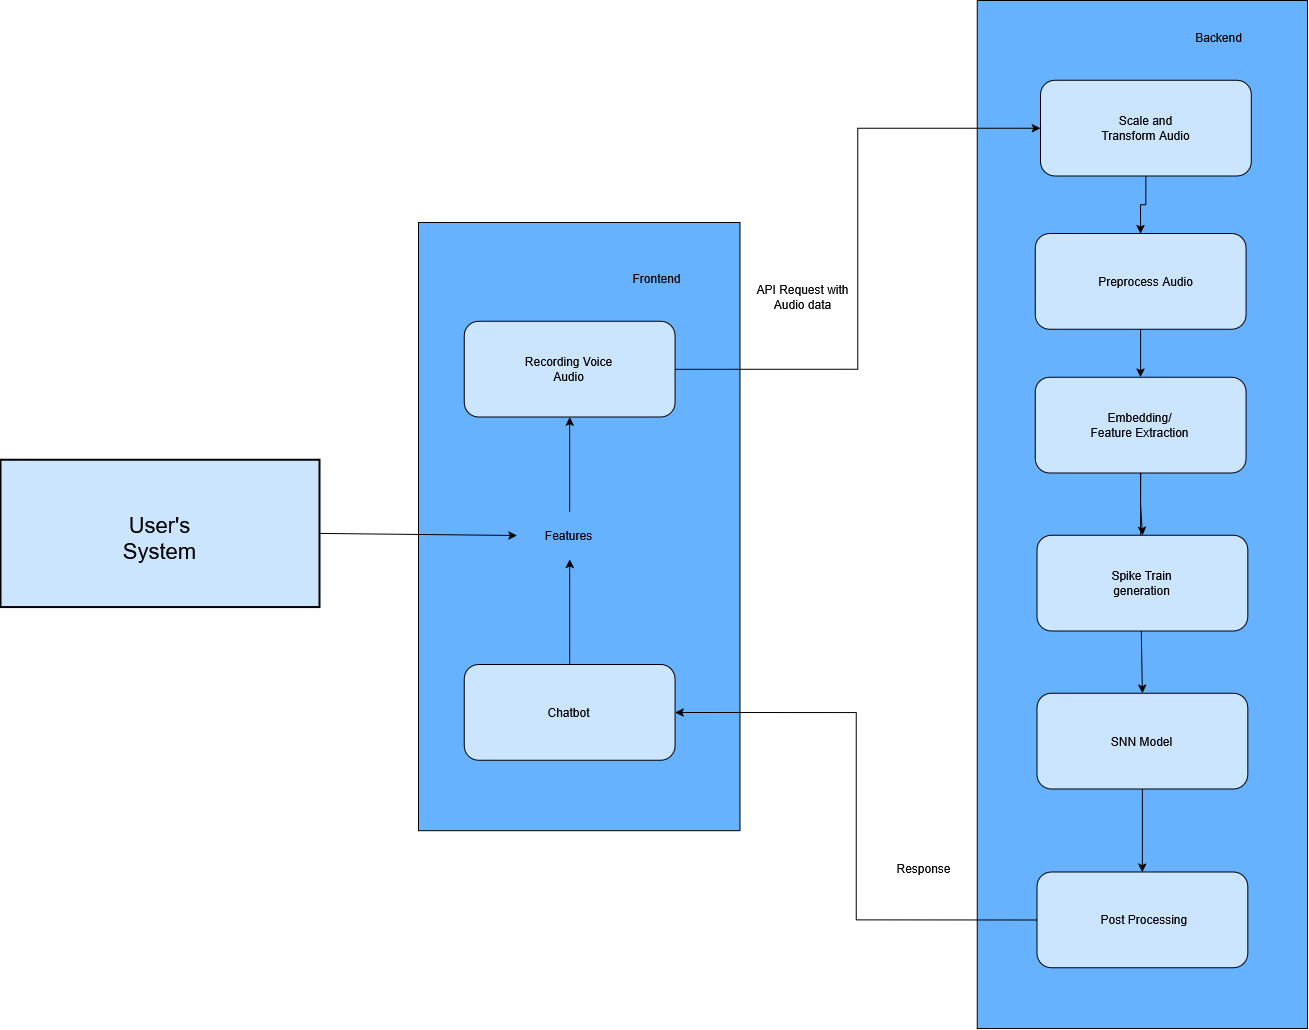

The diagram above was exported from draw.io. Its source (the exported page's mxGraphModel, read from the mxfile embedded in the PNG):
<mxGraphModel dx="6040" dy="2257" grid="0" gridSize="4" guides="1" tooltips="1" connect="1" arrows="1" fold="1" page="1" pageScale="1" pageWidth="3300" pageHeight="4681" background="light-dark(#FFFFFF,#FFFFFF)" math="0" shadow="0">
  <root>
    <mxCell id="0" />
    <mxCell id="1" parent="0" />
    <mxCell id="XGrM6m303_9QulTKRG72-5" value="" style="group" vertex="1" connectable="0" parent="1">
      <mxGeometry x="-2580" y="1369" width="1307" height="1028" as="geometry" />
    </mxCell>
    <mxCell id="YVRsDcw5CAOXKjzPDdcJ-3" value="" style="rounded=0;whiteSpace=wrap;html=1;fillColor=light-dark(#0050EF,#66B2FF);fontColor=#ffffff;strokeColor=light-dark(#000000,#000000);" parent="XGrM6m303_9QulTKRG72-5" vertex="1">
      <mxGeometry x="418.09946236559136" y="221.88198757763973" width="321.47983870967744" height="608.1801242236024" as="geometry" />
    </mxCell>
    <mxCell id="9FqVPCCP_ghN0OtaxRkr-1" value="" style="rounded=0;whiteSpace=wrap;html=1;fillColor=light-dark(#0050EF,#CCE5FF);fontColor=#ffffff;strokeColor=light-dark(#000000,#000000);strokeWidth=2;movable=1;resizable=1;rotatable=1;deletable=1;editable=1;locked=0;connectable=1;container=0;" parent="XGrM6m303_9QulTKRG72-5" vertex="1">
      <mxGeometry y="459.2637888198758" width="318.96772849462366" height="147.32006211180126" as="geometry" />
    </mxCell>
    <mxCell id="XZPmaoo5Gz0Niv0LiMXQ-1" value="&lt;span style=&quot;color: light-dark(rgb(0, 0, 0), rgb(0, 0, 0));&quot;&gt;&lt;font style=&quot;font-size: 22px;&quot;&gt;User's System&lt;/font&gt;&lt;/span&gt;" style="text;html=1;align=center;verticalAlign=middle;whiteSpace=wrap;rounded=0;movable=1;resizable=1;rotatable=1;deletable=1;editable=1;locked=0;connectable=1;container=0;" parent="XGrM6m303_9QulTKRG72-5" vertex="1">
      <mxGeometry x="97.21777398167184" y="498.3964285714284" width="124.53676704274592" height="78.63242236024843" as="geometry" />
    </mxCell>
    <mxCell id="YVRsDcw5CAOXKjzPDdcJ-2" value="" style="endArrow=classic;html=1;rounded=0;strokeColor=light-dark(#000000,#000000);exitX=1;exitY=0.5;exitDx=0;exitDy=0;entryX=0;entryY=0.5;entryDx=0;entryDy=0;" parent="XGrM6m303_9QulTKRG72-5" source="9FqVPCCP_ghN0OtaxRkr-1" target="YVRsDcw5CAOXKjzPDdcJ-8" edge="1">
      <mxGeometry width="50" height="50" relative="1" as="geometry">
        <mxPoint x="38.64784946236559" y="777.3850931677018" as="sourcePoint" />
        <mxPoint x="463.7741935483871" y="534.9931087116998" as="targetPoint" />
        <Array as="points" />
      </mxGeometry>
    </mxCell>
    <mxCell id="YVRsDcw5CAOXKjzPDdcJ-14" value="" style="rounded=0;whiteSpace=wrap;html=1;fillColor=light-dark(#0050EF,#66B2FF);fontColor=#ffffff;strokeColor=light-dark(#000000,#000000);" parent="XGrM6m303_9QulTKRG72-5" vertex="1">
      <mxGeometry x="976.7365591397848" width="330.26344086021504" height="1028" as="geometry" />
    </mxCell>
    <mxCell id="YVRsDcw5CAOXKjzPDdcJ-8" value="&lt;span style=&quot;color: light-dark(rgb(0, 0, 0), rgb(0, 0, 0));&quot;&gt;Features&lt;/span&gt;" style="text;html=1;whiteSpace=wrap;strokeColor=none;fillColor=none;align=center;verticalAlign=middle;rounded=0;" parent="XGrM6m303_9QulTKRG72-5" vertex="1">
      <mxGeometry x="516.4758064516129" y="511.046894409938" width="105.40322580645162" height="47.88819875776397" as="geometry" />
    </mxCell>
    <mxCell id="YVRsDcw5CAOXKjzPDdcJ-38" style="edgeStyle=orthogonalEdgeStyle;rounded=0;orthogonalLoop=1;jettySize=auto;html=1;exitX=1;exitY=0.5;exitDx=0;exitDy=0;entryX=0;entryY=0.5;entryDx=0;entryDy=0;strokeColor=light-dark(#000000,#000000);" parent="XGrM6m303_9QulTKRG72-5" source="YVRsDcw5CAOXKjzPDdcJ-9" target="YVRsDcw5CAOXKjzPDdcJ-15" edge="1">
      <mxGeometry relative="1" as="geometry" />
    </mxCell>
    <mxCell id="YVRsDcw5CAOXKjzPDdcJ-9" value="" style="rounded=1;whiteSpace=wrap;html=1;fillColor=light-dark(#0050EF,#CCE5FF);fontColor=#ffffff;strokeColor=light-dark(#000000,#000000);" parent="XGrM6m303_9QulTKRG72-5" vertex="1">
      <mxGeometry x="463.7741935483871" y="320.8509316770186" width="210.80645161290323" height="95.77639751552795" as="geometry" />
    </mxCell>
    <mxCell id="YVRsDcw5CAOXKjzPDdcJ-10" value="&lt;span style=&quot;color: light-dark(rgb(0, 0, 0), rgb(0, 0, 0));&quot;&gt;Recording Voice Audio&lt;/span&gt;" style="text;html=1;whiteSpace=wrap;strokeColor=none;fillColor=none;align=center;verticalAlign=middle;rounded=0;" parent="XGrM6m303_9QulTKRG72-5" vertex="1">
      <mxGeometry x="516.4758064516129" y="344.7950310559006" width="105.40322580645162" height="47.88819875776397" as="geometry" />
    </mxCell>
    <mxCell id="YVRsDcw5CAOXKjzPDdcJ-11" value="" style="endArrow=classic;html=1;rounded=0;strokeColor=light-dark(#000000,#000000);entryX=0.5;entryY=1;entryDx=0;entryDy=0;exitX=0.5;exitY=0;exitDx=0;exitDy=0;" parent="XGrM6m303_9QulTKRG72-5" source="YVRsDcw5CAOXKjzPDdcJ-8" target="YVRsDcw5CAOXKjzPDdcJ-9" edge="1">
      <mxGeometry width="50" height="50" relative="1" as="geometry">
        <mxPoint x="569.1774193548387" y="487.10279503105596" as="sourcePoint" />
        <mxPoint x="750.119623655914" y="415.0310559006211" as="targetPoint" />
      </mxGeometry>
    </mxCell>
    <mxCell id="YVRsDcw5CAOXKjzPDdcJ-13" value="&lt;span style=&quot;color: light-dark(rgb(0, 0, 0), rgb(0, 0, 0));&quot;&gt;Backend&lt;/span&gt;" style="text;html=1;whiteSpace=wrap;strokeColor=none;fillColor=none;align=center;verticalAlign=middle;rounded=0;" parent="XGrM6m303_9QulTKRG72-5" vertex="1">
      <mxGeometry x="1166.4623655913979" y="12.770186335403725" width="105.40322580645162" height="47.88819875776397" as="geometry" />
    </mxCell>
    <mxCell id="YVRsDcw5CAOXKjzPDdcJ-20" style="edgeStyle=orthogonalEdgeStyle;rounded=0;orthogonalLoop=1;jettySize=auto;html=1;exitX=0.5;exitY=1;exitDx=0;exitDy=0;entryX=0.5;entryY=0;entryDx=0;entryDy=0;strokeColor=light-dark(#000000,#000000);" parent="XGrM6m303_9QulTKRG72-5" source="YVRsDcw5CAOXKjzPDdcJ-15" target="YVRsDcw5CAOXKjzPDdcJ-18" edge="1">
      <mxGeometry relative="1" as="geometry" />
    </mxCell>
    <mxCell id="YVRsDcw5CAOXKjzPDdcJ-15" value="" style="rounded=1;whiteSpace=wrap;html=1;fillColor=light-dark(#0050EF,#CCE5FF);fontColor=#ffffff;strokeColor=light-dark(#000000,#000000);" parent="XGrM6m303_9QulTKRG72-5" vertex="1">
      <mxGeometry x="1039.978494623656" y="79.81366459627328" width="210.80645161290323" height="95.77639751552795" as="geometry" />
    </mxCell>
    <mxCell id="YVRsDcw5CAOXKjzPDdcJ-17" value="&lt;span style=&quot;color: light-dark(rgb(0, 0, 0), rgb(0, 0, 0));&quot;&gt;Scale and Transform Audio&lt;/span&gt;" style="text;html=1;whiteSpace=wrap;strokeColor=none;fillColor=none;align=center;verticalAlign=middle;rounded=0;" parent="XGrM6m303_9QulTKRG72-5" vertex="1">
      <mxGeometry x="1092.6801075268818" y="103.75776397515527" width="105.40322580645162" height="47.88819875776397" as="geometry" />
    </mxCell>
    <mxCell id="YVRsDcw5CAOXKjzPDdcJ-22" style="edgeStyle=orthogonalEdgeStyle;rounded=0;orthogonalLoop=1;jettySize=auto;html=1;exitX=0.5;exitY=1;exitDx=0;exitDy=0;entryX=0.5;entryY=0;entryDx=0;entryDy=0;strokeColor=light-dark(#000000,#000000);" parent="XGrM6m303_9QulTKRG72-5" source="YVRsDcw5CAOXKjzPDdcJ-18" target="YVRsDcw5CAOXKjzPDdcJ-21" edge="1">
      <mxGeometry relative="1" as="geometry" />
    </mxCell>
    <mxCell id="YVRsDcw5CAOXKjzPDdcJ-18" value="" style="rounded=1;whiteSpace=wrap;html=1;fillColor=light-dark(#0050EF,#CCE5FF);fontColor=#ffffff;strokeColor=light-dark(#000000,#000000);" parent="XGrM6m303_9QulTKRG72-5" vertex="1">
      <mxGeometry x="1034.7083333333335" y="233.05590062111798" width="210.80645161290323" height="95.77639751552795" as="geometry" />
    </mxCell>
    <mxCell id="YVRsDcw5CAOXKjzPDdcJ-19" value="&lt;span style=&quot;color: light-dark(rgb(0, 0, 0), rgb(0, 0, 0));&quot;&gt;Preprocess Audio&lt;/span&gt;" style="text;html=1;whiteSpace=wrap;strokeColor=none;fillColor=none;align=center;verticalAlign=middle;rounded=0;" parent="XGrM6m303_9QulTKRG72-5" vertex="1">
      <mxGeometry x="1092.6801075268818" y="257" width="105.40322580645162" height="47.88819875776397" as="geometry" />
    </mxCell>
    <mxCell id="YVRsDcw5CAOXKjzPDdcJ-32" style="edgeStyle=orthogonalEdgeStyle;rounded=0;orthogonalLoop=1;jettySize=auto;html=1;exitX=0.5;exitY=1;exitDx=0;exitDy=0;entryX=0.5;entryY=0;entryDx=0;entryDy=0;strokeColor=light-dark(#000000,#000000);" parent="XGrM6m303_9QulTKRG72-5" source="YVRsDcw5CAOXKjzPDdcJ-21" target="YVRsDcw5CAOXKjzPDdcJ-24" edge="1">
      <mxGeometry relative="1" as="geometry" />
    </mxCell>
    <mxCell id="XGrM6m303_9QulTKRG72-2" style="edgeStyle=orthogonalEdgeStyle;rounded=0;orthogonalLoop=1;jettySize=auto;html=1;exitX=0.5;exitY=1;exitDx=0;exitDy=0;strokeColor=light-dark(#000000,#000000);" edge="1" parent="XGrM6m303_9QulTKRG72-5" source="YVRsDcw5CAOXKjzPDdcJ-21" target="XGrM6m303_9QulTKRG72-1">
      <mxGeometry relative="1" as="geometry" />
    </mxCell>
    <mxCell id="YVRsDcw5CAOXKjzPDdcJ-21" value="" style="rounded=1;whiteSpace=wrap;html=1;fillColor=light-dark(#0050EF,#CCE5FF);fontColor=#ffffff;strokeColor=light-dark(#000000,#000000);" parent="XGrM6m303_9QulTKRG72-5" vertex="1">
      <mxGeometry x="1034.7083333333335" y="376.7204968944099" width="210.80645161290323" height="95.77639751552795" as="geometry" />
    </mxCell>
    <mxCell id="YVRsDcw5CAOXKjzPDdcJ-23" value="&lt;span style=&quot;color: light-dark(rgb(0, 0, 0), rgb(0, 0, 0));&quot;&gt;Embedding/Feature Extraction&lt;/span&gt;" style="text;html=1;whiteSpace=wrap;strokeColor=none;fillColor=none;align=center;verticalAlign=middle;rounded=0;" parent="XGrM6m303_9QulTKRG72-5" vertex="1">
      <mxGeometry x="1087.409946236559" y="400.6645962732919" width="105.40322580645162" height="47.88819875776397" as="geometry" />
    </mxCell>
    <mxCell id="XGrM6m303_9QulTKRG72-4" style="edgeStyle=orthogonalEdgeStyle;rounded=0;orthogonalLoop=1;jettySize=auto;html=1;exitX=0.5;exitY=1;exitDx=0;exitDy=0;entryX=0.5;entryY=0;entryDx=0;entryDy=0;strokeColor=light-dark(#000000,#000000);" edge="1" parent="XGrM6m303_9QulTKRG72-5" source="YVRsDcw5CAOXKjzPDdcJ-24" target="YVRsDcw5CAOXKjzPDdcJ-27">
      <mxGeometry relative="1" as="geometry" />
    </mxCell>
    <mxCell id="YVRsDcw5CAOXKjzPDdcJ-24" value="" style="rounded=1;whiteSpace=wrap;html=1;fillColor=light-dark(#0050EF,#CCE5FF);fontColor=#ffffff;strokeColor=light-dark(#000000,#000000);" parent="XGrM6m303_9QulTKRG72-5" vertex="1">
      <mxGeometry x="1036.465053763441" y="692.782608695652" width="210.80645161290323" height="95.77639751552795" as="geometry" />
    </mxCell>
    <mxCell id="YVRsDcw5CAOXKjzPDdcJ-26" value="&lt;span style=&quot;color: light-dark(rgb(0, 0, 0), rgb(0, 0, 0));&quot;&gt;SNN Model&lt;/span&gt;" style="text;html=1;whiteSpace=wrap;strokeColor=none;fillColor=none;align=center;verticalAlign=middle;rounded=0;" parent="XGrM6m303_9QulTKRG72-5" vertex="1">
      <mxGeometry x="1089.1666666666665" y="706.3349689440993" width="105.40322580645162" height="68.65571428571428" as="geometry" />
    </mxCell>
    <mxCell id="YVRsDcw5CAOXKjzPDdcJ-37" style="edgeStyle=orthogonalEdgeStyle;rounded=0;orthogonalLoop=1;jettySize=auto;html=1;exitX=0;exitY=0.5;exitDx=0;exitDy=0;entryX=1;entryY=0.5;entryDx=0;entryDy=0;strokeColor=light-dark(#000000,#000000);" parent="XGrM6m303_9QulTKRG72-5" source="YVRsDcw5CAOXKjzPDdcJ-27" target="YVRsDcw5CAOXKjzPDdcJ-34" edge="1">
      <mxGeometry relative="1" as="geometry" />
    </mxCell>
    <mxCell id="YVRsDcw5CAOXKjzPDdcJ-27" value="" style="rounded=1;whiteSpace=wrap;html=1;fillColor=light-dark(#0050EF,#CCE5FF);fontColor=#ffffff;strokeColor=light-dark(#000000,#000000);" parent="XGrM6m303_9QulTKRG72-5" vertex="1">
      <mxGeometry x="1036.465053763441" y="871.5652173913043" width="210.80645161290323" height="95.77639751552795" as="geometry" />
    </mxCell>
    <mxCell id="YVRsDcw5CAOXKjzPDdcJ-28" value="&lt;span style=&quot;color: light-dark(rgb(0, 0, 0), rgb(0, 0, 0));&quot;&gt;Post Processing&amp;nbsp;&lt;/span&gt;" style="text;html=1;whiteSpace=wrap;strokeColor=none;fillColor=none;align=center;verticalAlign=middle;rounded=0;" parent="XGrM6m303_9QulTKRG72-5" vertex="1">
      <mxGeometry x="1092.6801075268818" y="895.5093167701863" width="105.40322580645162" height="47.88819875776397" as="geometry" />
    </mxCell>
    <mxCell id="YVRsDcw5CAOXKjzPDdcJ-39" style="edgeStyle=orthogonalEdgeStyle;rounded=0;orthogonalLoop=1;jettySize=auto;html=1;exitX=0.5;exitY=0;exitDx=0;exitDy=0;strokeColor=light-dark(#000000,#000000);" parent="XGrM6m303_9QulTKRG72-5" source="YVRsDcw5CAOXKjzPDdcJ-34" target="YVRsDcw5CAOXKjzPDdcJ-8" edge="1">
      <mxGeometry relative="1" as="geometry" />
    </mxCell>
    <mxCell id="YVRsDcw5CAOXKjzPDdcJ-34" value="" style="rounded=1;whiteSpace=wrap;html=1;fillColor=light-dark(#0050EF,#CCE5FF);fontColor=#ffffff;strokeColor=light-dark(#000000,#000000);" parent="XGrM6m303_9QulTKRG72-5" vertex="1">
      <mxGeometry x="463.7741935483871" y="664.0496894409937" width="210.80645161290323" height="95.77639751552795" as="geometry" />
    </mxCell>
    <mxCell id="YVRsDcw5CAOXKjzPDdcJ-35" value="&lt;span style=&quot;color: light-dark(rgb(0, 0, 0), rgb(0, 0, 0));&quot;&gt;Chatbot&lt;/span&gt;" style="text;html=1;whiteSpace=wrap;strokeColor=none;fillColor=none;align=center;verticalAlign=middle;rounded=0;" parent="XGrM6m303_9QulTKRG72-5" vertex="1">
      <mxGeometry x="516.4758064516129" y="687.9937888198757" width="105.40322580645162" height="47.88819875776397" as="geometry" />
    </mxCell>
    <mxCell id="YVRsDcw5CAOXKjzPDdcJ-40" value="&lt;span style=&quot;color: light-dark(rgb(0, 0, 0), rgb(0, 0, 0));&quot;&gt;Frontend&lt;/span&gt;" style="text;html=1;whiteSpace=wrap;strokeColor=none;fillColor=none;align=center;verticalAlign=middle;rounded=0;" parent="XGrM6m303_9QulTKRG72-5" vertex="1">
      <mxGeometry x="604.3118279569892" y="253.80745341614903" width="105.40322580645162" height="47.88819875776397" as="geometry" />
    </mxCell>
    <mxCell id="YVRsDcw5CAOXKjzPDdcJ-41" value="&lt;span style=&quot;color: light-dark(rgb(0, 0, 0), rgb(0, 0, 0));&quot;&gt;API Request with Audio data&lt;/span&gt;" style="text;html=1;whiteSpace=wrap;strokeColor=none;fillColor=none;align=center;verticalAlign=middle;rounded=0;" parent="XGrM6m303_9QulTKRG72-5" vertex="1">
      <mxGeometry x="750.119623655914" y="272.9627329192546" width="105.40322580645162" height="47.88819875776397" as="geometry" />
    </mxCell>
    <mxCell id="YVRsDcw5CAOXKjzPDdcJ-42" value="&lt;span style=&quot;color: light-dark(rgb(0, 0, 0), rgb(0, 0, 0));&quot;&gt;Response&lt;/span&gt;" style="text;html=1;whiteSpace=wrap;strokeColor=none;fillColor=none;align=center;verticalAlign=middle;rounded=0;" parent="XGrM6m303_9QulTKRG72-5" vertex="1">
      <mxGeometry x="871.3333333333334" y="844.4285714285713" width="105.40322580645162" height="47.88819875776397" as="geometry" />
    </mxCell>
    <mxCell id="XGrM6m303_9QulTKRG72-1" value="" style="rounded=1;whiteSpace=wrap;html=1;fillColor=light-dark(#0050EF,#CCE5FF);fontColor=#ffffff;strokeColor=light-dark(#000000,#000000);" vertex="1" parent="XGrM6m303_9QulTKRG72-5">
      <mxGeometry x="1036.465053763441" y="534.751552795031" width="210.80645161290323" height="95.77639751552795" as="geometry" />
    </mxCell>
    <mxCell id="XGrM6m303_9QulTKRG72-3" value="&lt;span style=&quot;color: light-dark(rgb(0, 0, 0), rgb(0, 0, 0));&quot;&gt;Spike Train generation&lt;/span&gt;" style="text;html=1;whiteSpace=wrap;strokeColor=none;fillColor=none;align=center;verticalAlign=middle;rounded=0;" vertex="1" parent="XGrM6m303_9QulTKRG72-5">
      <mxGeometry x="1089.1666666666665" y="558.695652173913" width="105.40322580645162" height="47.88819875776397" as="geometry" />
    </mxCell>
  </root>
</mxGraphModel>